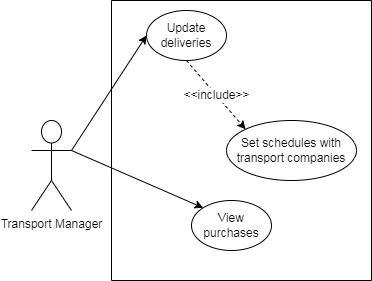

The diagram above was exported from draw.io. Its source (the exported page's mxGraphModel, read from the mxfile embedded in the PNG):
<mxGraphModel dx="868" dy="425" grid="1" gridSize="10" guides="1" tooltips="1" connect="1" arrows="1" fold="1" page="1" pageScale="1" pageWidth="850" pageHeight="1100" math="0" shadow="0">
  <root>
    <mxCell id="0" />
    <mxCell id="1" parent="0" />
    <mxCell id="NTGBXfHvV2hJDEGA_h-C-76" value="Transport Manager" style="shape=umlActor;verticalLabelPosition=bottom;verticalAlign=top;html=1;outlineConnect=0;" vertex="1" parent="1">
      <mxGeometry x="130" y="750" width="40" height="90" as="geometry" />
    </mxCell>
    <mxCell id="NTGBXfHvV2hJDEGA_h-C-77" value="" style="endArrow=classic;html=1;rounded=0;exitX=1;exitY=0.3333333333333333;exitDx=0;exitDy=0;exitPerimeter=0;entryX=0;entryY=0.5;entryDx=0;entryDy=0;" edge="1" parent="1" source="NTGBXfHvV2hJDEGA_h-C-76" target="NTGBXfHvV2hJDEGA_h-C-79">
      <mxGeometry width="50" height="50" relative="1" as="geometry">
        <mxPoint x="310" y="810" as="sourcePoint" />
        <mxPoint x="360" y="760" as="targetPoint" />
      </mxGeometry>
    </mxCell>
    <mxCell id="NTGBXfHvV2hJDEGA_h-C-78" value="" style="swimlane;startSize=0;" vertex="1" parent="1">
      <mxGeometry x="210" y="630" width="260" height="280" as="geometry">
        <mxRectangle x="120" y="20" width="50" height="40" as="alternateBounds" />
      </mxGeometry>
    </mxCell>
    <mxCell id="NTGBXfHvV2hJDEGA_h-C-79" value="Update deliveries" style="ellipse;whiteSpace=wrap;html=1;" vertex="1" parent="NTGBXfHvV2hJDEGA_h-C-78">
      <mxGeometry x="35" y="10" width="80" height="50" as="geometry" />
    </mxCell>
    <mxCell id="NTGBXfHvV2hJDEGA_h-C-80" value="Set schedules with transport companies" style="ellipse;whiteSpace=wrap;html=1;" vertex="1" parent="NTGBXfHvV2hJDEGA_h-C-78">
      <mxGeometry x="115" y="120" width="130" height="60" as="geometry" />
    </mxCell>
    <mxCell id="NTGBXfHvV2hJDEGA_h-C-81" value="" style="endArrow=classic;html=1;rounded=0;exitX=0.5;exitY=1;exitDx=0;exitDy=0;entryX=0;entryY=0;entryDx=0;entryDy=0;dashed=1;" edge="1" parent="NTGBXfHvV2hJDEGA_h-C-78" source="NTGBXfHvV2hJDEGA_h-C-79" target="NTGBXfHvV2hJDEGA_h-C-80">
      <mxGeometry relative="1" as="geometry">
        <mxPoint x="85" y="120" as="sourcePoint" />
        <mxPoint x="-25" y="200" as="targetPoint" />
      </mxGeometry>
    </mxCell>
    <mxCell id="NTGBXfHvV2hJDEGA_h-C-82" value="&lt;span style=&quot;font-size: 12px; background-color: rgb(255, 255, 255);&quot;&gt;&amp;lt;&amp;lt;include&amp;gt;&amp;gt;&lt;/span&gt;" style="edgeLabel;resizable=0;html=1;align=center;verticalAlign=middle;" connectable="0" vertex="1" parent="NTGBXfHvV2hJDEGA_h-C-81">
      <mxGeometry relative="1" as="geometry" />
    </mxCell>
    <mxCell id="NTGBXfHvV2hJDEGA_h-C-83" value="View purchases" style="ellipse;whiteSpace=wrap;html=1;" vertex="1" parent="NTGBXfHvV2hJDEGA_h-C-78">
      <mxGeometry x="80" y="200" width="80" height="50" as="geometry" />
    </mxCell>
    <mxCell id="NTGBXfHvV2hJDEGA_h-C-84" value="" style="endArrow=classic;html=1;rounded=0;exitX=1;exitY=0.3333333333333333;exitDx=0;exitDy=0;exitPerimeter=0;entryX=0;entryY=0;entryDx=0;entryDy=0;" edge="1" parent="1" source="NTGBXfHvV2hJDEGA_h-C-76" target="NTGBXfHvV2hJDEGA_h-C-83">
      <mxGeometry width="50" height="50" relative="1" as="geometry">
        <mxPoint x="180" y="790" as="sourcePoint" />
        <mxPoint x="255" y="675" as="targetPoint" />
      </mxGeometry>
    </mxCell>
  </root>
</mxGraphModel>